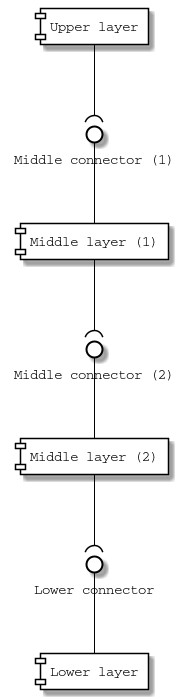

The diagram above was rendered by PlantUML. Its source (embedded in the PNG):
@startuml

skinparam component {
    FontName Courier
    ArrowColor black
    BorderColor black
    BackgroundColor white
}

skinparam interface {
    FontName Courier
    BorderColor black
    BackgroundColor white
}

[Upper layer] as ul
[Middle layer (1)] as ml1
[Middle layer (2)] as ml2
[Lower layer] as ll

() "Middle connector (1)" as mc1
() "Middle connector (2)" as mc2
() "Lower connector" as lc

ml1 -up- mc1
ml2 -up- mc2
ll -up- lc

ul --( mc1
ml1 --( mc2
ml2 --( lc

@enduml